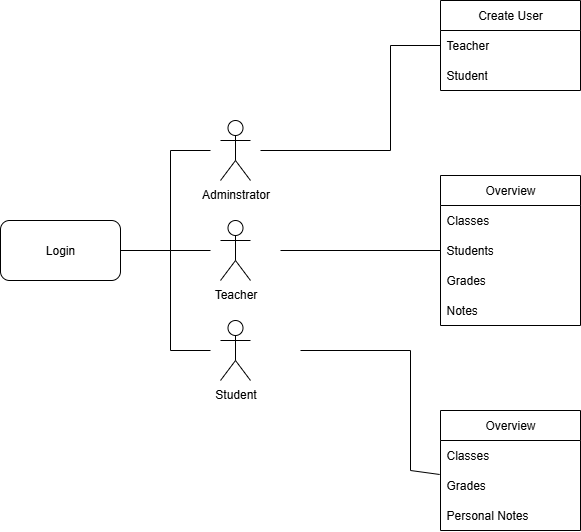

The diagram above was exported from draw.io. Its source (the exported page's mxGraphModel, read from the mxfile embedded in the PNG):
<mxGraphModel dx="2015" dy="701" grid="1" gridSize="10" guides="1" tooltips="1" connect="1" arrows="1" fold="1" page="1" pageScale="1" pageWidth="827" pageHeight="1169" math="0" shadow="0">
  <root>
    <mxCell id="0" />
    <mxCell id="1" parent="0" />
    <mxCell id="CNp7FlQfs8DqevIoKCp4-50" value="Adminstrator" style="shape=umlActor;verticalLabelPosition=bottom;verticalAlign=top;html=1;outlineConnect=0;" vertex="1" parent="1">
      <mxGeometry x="160" y="180" width="30" height="60" as="geometry" />
    </mxCell>
    <mxCell id="CNp7FlQfs8DqevIoKCp4-51" value="Teacher" style="shape=umlActor;verticalLabelPosition=bottom;verticalAlign=top;html=1;outlineConnect=0;" vertex="1" parent="1">
      <mxGeometry x="160" y="280" width="30" height="60" as="geometry" />
    </mxCell>
    <mxCell id="CNp7FlQfs8DqevIoKCp4-52" value="Student" style="shape=umlActor;verticalLabelPosition=bottom;verticalAlign=top;html=1;outlineConnect=0;" vertex="1" parent="1">
      <mxGeometry x="160" y="380" width="30" height="60" as="geometry" />
    </mxCell>
    <mxCell id="CNp7FlQfs8DqevIoKCp4-55" value="Login" style="rounded=1;whiteSpace=wrap;html=1;" vertex="1" parent="1">
      <mxGeometry x="-60" y="280" width="120" height="60" as="geometry" />
    </mxCell>
    <mxCell id="CNp7FlQfs8DqevIoKCp4-56" value="" style="endArrow=none;html=1;rounded=0;exitX=1;exitY=0.5;exitDx=0;exitDy=0;" edge="1" parent="1" source="CNp7FlQfs8DqevIoKCp4-55">
      <mxGeometry width="50" height="50" relative="1" as="geometry">
        <mxPoint x="460" y="370" as="sourcePoint" />
        <mxPoint x="150" y="210" as="targetPoint" />
        <Array as="points">
          <mxPoint x="110" y="310" />
          <mxPoint x="110" y="210" />
        </Array>
      </mxGeometry>
    </mxCell>
    <mxCell id="CNp7FlQfs8DqevIoKCp4-57" value="" style="endArrow=none;html=1;rounded=0;" edge="1" parent="1">
      <mxGeometry width="50" height="50" relative="1" as="geometry">
        <mxPoint x="110" y="310" as="sourcePoint" />
        <mxPoint x="150" y="410" as="targetPoint" />
        <Array as="points">
          <mxPoint x="110" y="410" />
        </Array>
      </mxGeometry>
    </mxCell>
    <mxCell id="CNp7FlQfs8DqevIoKCp4-58" value="" style="endArrow=none;html=1;rounded=0;" edge="1" parent="1">
      <mxGeometry width="50" height="50" relative="1" as="geometry">
        <mxPoint x="110" y="310" as="sourcePoint" />
        <mxPoint x="150" y="310" as="targetPoint" />
      </mxGeometry>
    </mxCell>
    <mxCell id="CNp7FlQfs8DqevIoKCp4-61" value="Create User" style="swimlane;fontStyle=0;childLayout=stackLayout;horizontal=1;startSize=30;horizontalStack=0;resizeParent=1;resizeParentMax=0;resizeLast=0;collapsible=1;marginBottom=0;whiteSpace=wrap;html=1;" vertex="1" parent="1">
      <mxGeometry x="380" y="60" width="140" height="90" as="geometry" />
    </mxCell>
    <mxCell id="CNp7FlQfs8DqevIoKCp4-62" value="Teacher" style="text;strokeColor=none;fillColor=none;align=left;verticalAlign=middle;spacingLeft=4;spacingRight=4;overflow=hidden;points=[[0,0.5],[1,0.5]];portConstraint=eastwest;rotatable=0;whiteSpace=wrap;html=1;" vertex="1" parent="CNp7FlQfs8DqevIoKCp4-61">
      <mxGeometry y="30" width="140" height="30" as="geometry" />
    </mxCell>
    <mxCell id="CNp7FlQfs8DqevIoKCp4-63" value="Student" style="text;strokeColor=none;fillColor=none;align=left;verticalAlign=middle;spacingLeft=4;spacingRight=4;overflow=hidden;points=[[0,0.5],[1,0.5]];portConstraint=eastwest;rotatable=0;whiteSpace=wrap;html=1;" vertex="1" parent="CNp7FlQfs8DqevIoKCp4-61">
      <mxGeometry y="60" width="140" height="30" as="geometry" />
    </mxCell>
    <mxCell id="CNp7FlQfs8DqevIoKCp4-65" value="Overview" style="swimlane;fontStyle=0;childLayout=stackLayout;horizontal=1;startSize=30;horizontalStack=0;resizeParent=1;resizeParentMax=0;resizeLast=0;collapsible=1;marginBottom=0;whiteSpace=wrap;html=1;" vertex="1" parent="1">
      <mxGeometry x="380" y="235" width="140" height="150" as="geometry" />
    </mxCell>
    <mxCell id="CNp7FlQfs8DqevIoKCp4-66" value="Classes" style="text;strokeColor=none;fillColor=none;align=left;verticalAlign=middle;spacingLeft=4;spacingRight=4;overflow=hidden;points=[[0,0.5],[1,0.5]];portConstraint=eastwest;rotatable=0;whiteSpace=wrap;html=1;" vertex="1" parent="CNp7FlQfs8DqevIoKCp4-65">
      <mxGeometry y="30" width="140" height="30" as="geometry" />
    </mxCell>
    <mxCell id="CNp7FlQfs8DqevIoKCp4-67" value="Students" style="text;strokeColor=none;fillColor=none;align=left;verticalAlign=middle;spacingLeft=4;spacingRight=4;overflow=hidden;points=[[0,0.5],[1,0.5]];portConstraint=eastwest;rotatable=0;whiteSpace=wrap;html=1;" vertex="1" parent="CNp7FlQfs8DqevIoKCp4-65">
      <mxGeometry y="60" width="140" height="30" as="geometry" />
    </mxCell>
    <mxCell id="CNp7FlQfs8DqevIoKCp4-68" value="Grades" style="text;strokeColor=none;fillColor=none;align=left;verticalAlign=middle;spacingLeft=4;spacingRight=4;overflow=hidden;points=[[0,0.5],[1,0.5]];portConstraint=eastwest;rotatable=0;whiteSpace=wrap;html=1;" vertex="1" parent="CNp7FlQfs8DqevIoKCp4-65">
      <mxGeometry y="90" width="140" height="30" as="geometry" />
    </mxCell>
    <mxCell id="CNp7FlQfs8DqevIoKCp4-69" value="Notes" style="text;strokeColor=none;fillColor=none;align=left;verticalAlign=middle;spacingLeft=4;spacingRight=4;overflow=hidden;points=[[0,0.5],[1,0.5]];portConstraint=eastwest;rotatable=0;whiteSpace=wrap;html=1;" vertex="1" parent="CNp7FlQfs8DqevIoKCp4-65">
      <mxGeometry y="120" width="140" height="30" as="geometry" />
    </mxCell>
    <mxCell id="CNp7FlQfs8DqevIoKCp4-70" value="Overview" style="swimlane;fontStyle=0;childLayout=stackLayout;horizontal=1;startSize=30;horizontalStack=0;resizeParent=1;resizeParentMax=0;resizeLast=0;collapsible=1;marginBottom=0;whiteSpace=wrap;html=1;" vertex="1" parent="1">
      <mxGeometry x="380" y="470" width="140" height="120" as="geometry" />
    </mxCell>
    <mxCell id="CNp7FlQfs8DqevIoKCp4-71" value="Classes" style="text;strokeColor=none;fillColor=none;align=left;verticalAlign=middle;spacingLeft=4;spacingRight=4;overflow=hidden;points=[[0,0.5],[1,0.5]];portConstraint=eastwest;rotatable=0;whiteSpace=wrap;html=1;" vertex="1" parent="CNp7FlQfs8DqevIoKCp4-70">
      <mxGeometry y="30" width="140" height="30" as="geometry" />
    </mxCell>
    <mxCell id="CNp7FlQfs8DqevIoKCp4-73" value="Grades" style="text;strokeColor=none;fillColor=none;align=left;verticalAlign=middle;spacingLeft=4;spacingRight=4;overflow=hidden;points=[[0,0.5],[1,0.5]];portConstraint=eastwest;rotatable=0;whiteSpace=wrap;html=1;" vertex="1" parent="CNp7FlQfs8DqevIoKCp4-70">
      <mxGeometry y="60" width="140" height="30" as="geometry" />
    </mxCell>
    <mxCell id="CNp7FlQfs8DqevIoKCp4-74" value="Personal Notes" style="text;strokeColor=none;fillColor=none;align=left;verticalAlign=middle;spacingLeft=4;spacingRight=4;overflow=hidden;points=[[0,0.5],[1,0.5]];portConstraint=eastwest;rotatable=0;whiteSpace=wrap;html=1;" vertex="1" parent="CNp7FlQfs8DqevIoKCp4-70">
      <mxGeometry y="90" width="140" height="30" as="geometry" />
    </mxCell>
    <mxCell id="CNp7FlQfs8DqevIoKCp4-75" value="" style="endArrow=none;html=1;rounded=0;entryX=0;entryY=0.5;entryDx=0;entryDy=0;" edge="1" parent="1" target="CNp7FlQfs8DqevIoKCp4-62">
      <mxGeometry width="50" height="50" relative="1" as="geometry">
        <mxPoint x="200" y="210" as="sourcePoint" />
        <mxPoint x="510" y="320" as="targetPoint" />
        <Array as="points">
          <mxPoint x="330" y="210" />
          <mxPoint x="330" y="105" />
        </Array>
      </mxGeometry>
    </mxCell>
    <mxCell id="CNp7FlQfs8DqevIoKCp4-76" value="" style="endArrow=none;html=1;rounded=0;entryX=0;entryY=0.5;entryDx=0;entryDy=0;" edge="1" parent="1" target="CNp7FlQfs8DqevIoKCp4-67">
      <mxGeometry width="50" height="50" relative="1" as="geometry">
        <mxPoint x="220" y="310" as="sourcePoint" />
        <mxPoint x="510" y="320" as="targetPoint" />
      </mxGeometry>
    </mxCell>
    <mxCell id="CNp7FlQfs8DqevIoKCp4-77" value="" style="endArrow=none;html=1;rounded=0;entryX=-0.006;entryY=0.133;entryDx=0;entryDy=0;entryPerimeter=0;" edge="1" parent="1" target="CNp7FlQfs8DqevIoKCp4-73">
      <mxGeometry width="50" height="50" relative="1" as="geometry">
        <mxPoint x="240" y="410" as="sourcePoint" />
        <mxPoint x="510" y="320" as="targetPoint" />
        <Array as="points">
          <mxPoint x="350" y="410" />
          <mxPoint x="350" y="530" />
        </Array>
      </mxGeometry>
    </mxCell>
  </root>
</mxGraphModel>